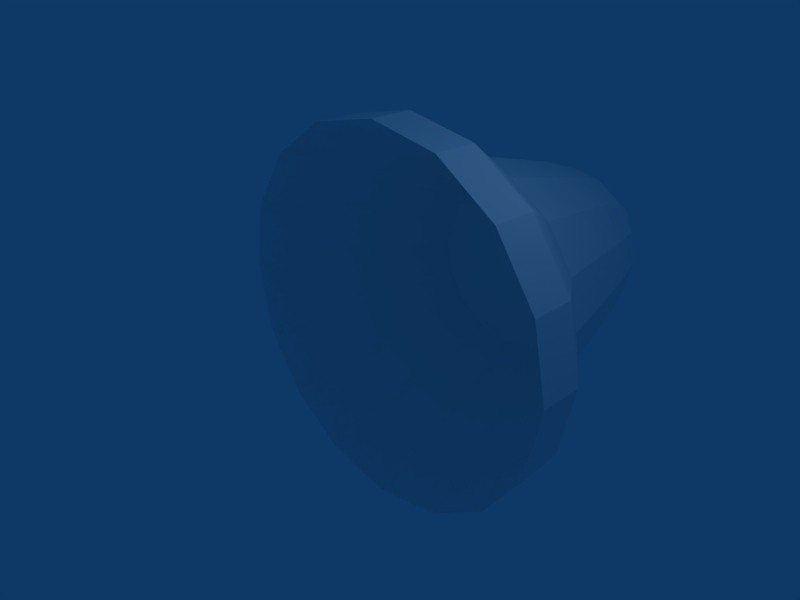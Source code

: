 # Source: Bell.blend  (saved by Blender 2.48.1; exported with 4.5.12 LTS)
import bpy
from mathutils import Matrix  # noqa: F401  (used for matrix-valued properties, if any)

bpy.ops.wm.read_factory_settings(use_empty=True)
scene = bpy.context.scene
scene.name = 'Scene'

# ---- collections
col_collection_1 = bpy.data.collections.new('Collection 1'); scene.collection.children.link(col_collection_1)

# ---- materials (node trees are filled in below, after node groups)
mat_bell_armed = bpy.data.materials.new('Bell-armed')
mat_bell_armed.alpha_threshold = 0.0
mat_bell_armed.diffuse_color = (1.0, 1.0, 1.0, 1.0)
mat_bell_armed.roughness = 0.5
mat_bell_armed.line_color = (0.0, 0.0, 0.0, 1.0)
mat_bell_fired = bpy.data.materials.new('Bell-fired')
mat_bell_fired.alpha_threshold = 0.0
mat_bell_fired.diffuse_color = (0.28, 0.28, 0.28, 1.0)
mat_bell_fired.roughness = 0.5
mat_bell_fired.line_color = (0.0, 0.0, 0.0, 1.0)
mat_bell_done = bpy.data.materials.new('Bell-done')
mat_bell_done.alpha_threshold = 0.0
mat_bell_done.diffuse_color = (0.28, 0.28, 0.28, 1.0)
mat_bell_done.roughness = 0.5
mat_bell_done.line_color = (0.0, 0.0, 0.0, 1.0)
mat_bell_waiting = bpy.data.materials.new('Bell-waiting')
mat_bell_waiting.alpha_threshold = 0.0
mat_bell_waiting.diffuse_color = (0.9646, 0.9583, 0.9583, 1.0)
mat_bell_waiting.roughness = 0.5
mat_bell_waiting.line_color = (0.0, 0.0, 0.0, 1.0)

# ---- material node trees

# ---- world
world_world = bpy.data.worlds.new('World'); scene.world = world_world
world_world.color = (0.05656, 0.2208, 0.4)
world_world.use_sun_shadow = False
world_world.sun_shadow_jitter_overblur = 0.0
world_world.cycles.sampling_method = 'MANUAL'
world_world.cycles.sample_map_resolution = 256

# ---- cameras
cam_camera = bpy.data.cameras.new('Camera')
cam_camera.passepartout_alpha = 0.2
cam_camera.clip_end = 100.0
cam_camera.lens = 35.0
cam_camera.ortho_scale = 7.314
cam_camera.show_passepartout = False
cam_camera.show_safe_areas = True
cam_camera.dof.focus_distance = 0.0
cam_camera.dof.aperture_fstop = 128.0

# ---- lights
light_spot = bpy.data.lights.new('Spot', 'POINT')
light_spot.transmission_factor = 0.0
light_spot.cutoff_distance = 30.0
light_spot.energy = 100.0
light_spot.shadow_buffer_clip_start = 1.001
light_spot.shadow_soft_size = 1.0
light_spot.shadow_maximum_resolution = 0.006
light_spot.use_absolute_resolution = True
light_spot.cycles.use_multiple_importance_sampling = False

# ---- meshes
me_cube_003 = bpy.data.meshes.new('Cube.003')
me_cube_003.from_pydata([(1.0, 1.0, -1.0), (1.0, -1.0, -1.0), (-1.0, -1.0, -1.0), (-1.0, 1.0, -1.0), (1.0, 1.0, 1.0), (1.0, -1.0, 1.0), (-1.0, -1.0, 1.0), (-1.0, 1.0, 1.0)], [], [(0, 1, 2, 3), (4, 7, 6, 5), (0, 4, 5, 1), (1, 5, 6, 2), (2, 6, 7, 3), (4, 0, 3, 7)])
me_cube_003.materials.append(mat_bell_armed)
me_cube_003.use_remesh_preserve_volume = False
me_cube_003.use_remesh_preserve_attributes = False
me_cube_003.use_mirror_vertex_groups = False
me_cube_003.update()
me_cube_002 = bpy.data.meshes.new('Cube.002')
me_cube_002.from_pydata([(1.0, 1.0, -1.0), (1.0, -1.0, -1.0), (-1.0, -1.0, -1.0), (-1.0, 1.0, -1.0), (1.0, 1.0, 1.0), (1.0, -1.0, 1.0), (-1.0, -1.0, 1.0), (-1.0, 1.0, 1.0)], [], [(0, 1, 2, 3), (4, 7, 6, 5), (0, 4, 5, 1), (1, 5, 6, 2), (2, 6, 7, 3), (4, 0, 3, 7)])
me_cube_002.materials.append(mat_bell_fired)
me_cube_002.use_remesh_preserve_volume = False
me_cube_002.use_remesh_preserve_attributes = False
me_cube_002.use_mirror_vertex_groups = False
me_cube_002.update()
me_cube_001 = bpy.data.meshes.new('Cube.001')
me_cube_001.from_pydata([(1.0, 1.0, -1.0), (1.0, -1.0, -1.0), (-1.0, -1.0, -1.0), (-1.0, 1.0, -1.0), (1.0, 1.0, 1.0), (1.0, -1.0, 1.0), (-1.0, -1.0, 1.0), (-1.0, 1.0, 1.0)], [], [(0, 1, 2, 3), (4, 7, 6, 5), (0, 4, 5, 1), (1, 5, 6, 2), (2, 6, 7, 3), (4, 0, 3, 7)])
me_cube_001.materials.append(mat_bell_done)
me_cube_001.use_remesh_preserve_volume = False
me_cube_001.use_remesh_preserve_attributes = False
me_cube_001.use_mirror_vertex_groups = False
me_cube_001.update()
me_bell = bpy.data.meshes.new('Bell')
me_bell.from_pydata([(0.3088, 6.003, 0.3088), (0.4035, 6.003, 0.1671), (0.4367, 6.003, -3.704e-07), (0.4035, 6.003, -0.1671), (0.3088, 6.003, -0.3088), (0.1671, 6.003, -0.4035), (-1.196e-07, 6.003, -0.4367), (-0.1671, 6.003, -0.4035), (-0.3088, 6.003, -0.3088), (-0.4035, 6.003, -0.1671), (-0.4367, 6.003, -3.461e-07), (-0.4035, 6.003, 0.1671), (-0.3088, 6.003, 0.3088), (-0.1671, 6.003, 0.4035), (9.905e-08, 6.003, 0.4367), (0.1671, 6.003, 0.4035), (2.121, 0.003058, 2.121), (2.772, 0.003058, 1.148), (3.0, 0.003058, -4.428e-06), (2.772, 0.003058, -1.148), (2.121, 0.003058, -2.121), (1.148, 0.003058, -2.772), (-6.369e-06, 0.003058, -3.0), (-1.148, 0.003058, -2.772), (-2.121, 0.003058, -2.121), (-2.772, 0.003058, -1.148), (-3.0, 0.003058, 7.159e-06), (-2.772, 0.003058, 1.148), (-2.121, 0.003058, 2.121), (-1.148, 0.003058, 2.772), (9.057e-06, 0.003058, 3.0), (1.148, 0.003058, 2.772), (-1.856e-07, 6.003, -3.513e-07), (-5.75e-07, 3.076, -5.536e-07), (2.772, 0.6931, 1.148), (2.121, 0.6931, 2.121), (3.0, 0.6931, -3.967e-06), (2.772, 0.6931, -1.148), (2.121, 0.6931, -2.121), (1.148, 0.6931, -2.772), (-5.65e-06, 0.6931, -3.0), (-1.148, 0.6931, -2.772), (-2.121, 0.6931, -2.121), (-2.772, 0.6931, -1.148), (-3.0, 0.6931, 6.307e-06), (-2.772, 0.6931, 1.148), (-2.121, 0.6931, 2.121), (-1.148, 0.6931, 2.772), (8.174e-06, 0.6931, 3.0), (1.148, 0.6931, 2.772), (1.986, 1.861, 0.8225), (1.52, 1.861, 1.52), (2.149, 1.861, -2.194e-06), (1.986, 1.861, -0.8225), (1.52, 1.861, -1.52), (0.8225, 1.861, -1.986), (-3.162e-06, 1.861, -2.149), (-0.8225, 1.861, -1.986), (-1.52, 1.861, -1.52), (-1.986, 1.861, -0.8225), (-2.149, 1.861, 3.574e-06), (-1.986, 1.861, 0.8225), (-1.52, 1.861, 1.52), (-0.8225, 1.861, 1.986), (4.8e-06, 1.861, 2.149), (0.8225, 1.861, 1.986), (1.513, 3.829, 0.6266), (1.158, 3.829, 1.158), (1.637, 3.829, -8.669e-07), (1.513, 3.829, -0.6266), (1.158, 3.829, -1.158), (0.6266, 3.829, -1.513), (-1.094e-06, 3.829, -1.637), (-0.6266, 3.829, -1.513), (-1.158, 3.829, -1.158), (-1.513, 3.829, -0.6266), (-1.637, 3.829, 1.126e-06), (-1.513, 3.829, 0.6266), (-1.158, 3.829, 1.158), (-0.6266, 3.829, 1.513), (2.044e-06, 3.829, 1.637), (0.6266, 3.829, 1.513), (1.259, 4.611, 0.5215), (0.9636, 4.611, 0.9636), (1.363, 4.611, -5.043e-07), (1.259, 4.611, -0.5215), (0.9636, 4.611, -0.9636), (0.5215, 4.611, -1.259), (-5.052e-07, 4.611, -1.363), (-0.5215, 4.611, -1.259), (-0.9636, 4.611, -0.9636), (-1.259, 4.611, -0.5215), (-1.363, 4.611, 3.508e-07), (-1.259, 4.611, 0.5215), (-0.9636, 4.611, 0.9636), (-0.5215, 4.611, 1.259), (1.127e-06, 4.611, 1.363), (0.5215, 4.611, 1.259), (0.4144, 5.78, 0.1717), (0.3172, 5.78, 0.3172), (0.4486, 5.78, -3.759e-07), (0.4144, 5.78, -0.1717), (0.3172, 5.78, -0.3172), (0.1717, 5.78, -0.4144), (-1.645e-07, 5.78, -0.4486), (-0.1717, 5.78, -0.4144), (-0.3172, 5.78, -0.3172), (-0.4144, 5.78, -0.1717), (-0.4486, 5.78, -2.553e-07), (-0.4144, 5.78, 0.1717), (-0.3172, 5.78, 0.3172), (-0.1717, 5.78, 0.4144), (1.767e-07, 5.78, 0.4486), (0.1717, 5.78, 0.4144), (0.1544, 6.003, 0.1544), (0.3561, 6.003, 0.238), (0.2017, 6.003, 0.08356), (1.061, 3.076, 1.061), (2.446, 0.003058, 1.635), (1.386, 3.076, 0.574), (2.886, 0.003058, 0.574), (1.5, 3.076, -2.491e-06), (2.886, 0.003058, -0.574), (1.386, 3.076, -0.574), (2.446, 0.003058, -1.635), (1.061, 3.076, -1.061), (1.635, 0.003058, -2.446), (0.574, 3.076, -1.386), (0.574, 0.003058, -2.886), (-3.472e-06, 3.076, -1.5), (-0.574, 0.003058, -2.886), (-0.574, 3.076, -1.386), (-1.635, 0.003058, -2.446), (-1.061, 3.076, -1.061), (-2.446, 0.003058, -1.635), (-1.386, 3.076, -0.574), (-2.886, 0.003058, -0.574), (-1.5, 3.076, 3.303e-06), (-2.886, 0.003058, 0.574), (-1.386, 3.076, 0.574), (-2.446, 0.003058, 1.635), (-1.061, 3.076, 1.061), (-1.635, 0.003058, 2.446), (-0.574, 3.076, 1.386), (-0.574, 0.003058, 2.886), (4.241e-06, 3.076, 1.5), (0.574, 0.003058, 2.886), (0.574, 3.076, 1.386), (1.635, 0.003058, 2.446)], [], [(32, 2, 3), (32, 3, 4), (32, 4, 5), (32, 5, 6), (32, 6, 7), (32, 7, 8), (32, 8, 9), (32, 9, 10), (32, 10, 11), (32, 11, 12), (32, 12, 13), (32, 13, 14), (32, 14, 15), (51, 35, 34, 50), (50, 34, 36, 52), (52, 36, 37, 53), (53, 37, 38, 54), (54, 38, 39, 55), (55, 39, 40, 56), (56, 40, 41, 57), (57, 41, 42, 58), (58, 42, 43, 59), (59, 43, 44, 60), (60, 44, 45, 61), (61, 45, 46, 62), (62, 46, 47, 63), (63, 47, 48, 64), (64, 48, 49, 65), (35, 51, 65, 49), (67, 51, 50, 66), (66, 50, 52, 68), (68, 52, 53, 69), (69, 53, 54, 70), (70, 54, 55, 71), (71, 55, 56, 72), (72, 56, 57, 73), (73, 57, 58, 74), (74, 58, 59, 75), (75, 59, 60, 76), (76, 60, 61, 77), (77, 61, 62, 78), (78, 62, 63, 79), (79, 63, 64, 80), (80, 64, 65, 81), (51, 67, 81, 65), (83, 67, 66, 82), (82, 66, 68, 84), (84, 68, 69, 85), (85, 69, 70, 86), (86, 70, 71, 87), (87, 71, 72, 88), (88, 72, 73, 89), (89, 73, 74, 90), (90, 74, 75, 91), (91, 75, 76, 92), (92, 76, 77, 93), (93, 77, 78, 94), (94, 78, 79, 95), (95, 79, 80, 96), (96, 80, 81, 97), (67, 83, 97, 81), (99, 83, 82, 98), (1, 98, 100, 2), (98, 82, 84, 100), (2, 100, 101, 3), (100, 84, 85, 101), (3, 101, 102, 4), (101, 85, 86, 102), (4, 102, 103, 5), (102, 86, 87, 103), (5, 103, 104, 6), (103, 87, 88, 104), (6, 104, 105, 7), (104, 88, 89, 105), (7, 105, 106, 8), (105, 89, 90, 106), (8, 106, 107, 9), (106, 90, 91, 107), (9, 107, 108, 10), (107, 91, 92, 108), (10, 108, 109, 11), (108, 92, 93, 109), (11, 109, 110, 12), (109, 93, 94, 110), (12, 110, 111, 13), (110, 94, 95, 111), (13, 111, 112, 14), (111, 95, 96, 112), (14, 112, 113, 15), (112, 96, 97, 113), (83, 99, 113, 97), (99, 0, 15, 113), (116, 32, 114), (114, 115, 116), (1, 116, 115), (114, 0, 115), (32, 116, 2), (116, 1, 2), (0, 114, 15), (114, 32, 15), (115, 99, 98), (1, 115, 98), (115, 0, 99), (117, 33, 119), (119, 118, 117), (16, 117, 118), (118, 119, 17), (119, 33, 121), (121, 120, 119), (17, 119, 120), (120, 121, 18), (121, 33, 123), (123, 122, 121), (18, 121, 122), (122, 123, 19), (123, 33, 125), (125, 124, 123), (19, 123, 124), (124, 125, 20), (125, 33, 127), (127, 126, 125), (20, 125, 126), (126, 127, 21), (127, 33, 129), (129, 128, 127), (21, 127, 128), (128, 129, 22), (129, 33, 131), (131, 130, 129), (22, 129, 130), (130, 131, 23), (131, 33, 133), (133, 132, 131), (23, 131, 132), (132, 133, 24), (133, 33, 135), (135, 134, 133), (24, 133, 134), (134, 135, 25), (135, 33, 137), (137, 136, 135), (25, 135, 136), (136, 137, 26), (137, 33, 139), (139, 138, 137), (26, 137, 138), (138, 139, 27), (139, 33, 141), (141, 140, 139), (27, 139, 140), (140, 141, 28), (141, 33, 143), (143, 142, 141), (28, 141, 142), (142, 143, 29), (143, 33, 145), (145, 144, 143), (29, 143, 144), (144, 145, 30), (145, 33, 147), (147, 146, 145), (30, 145, 146), (146, 147, 31), (147, 33, 117), (117, 148, 147), (31, 147, 148), (148, 117, 16), (118, 34, 35), (16, 118, 35), (118, 17, 34), (120, 36, 34), (17, 120, 34), (120, 18, 36), (122, 37, 36), (18, 122, 36), (122, 19, 37), (124, 38, 37), (19, 124, 37), (124, 20, 38), (126, 39, 38), (20, 126, 38), (126, 21, 39), (128, 40, 39), (21, 128, 39), (128, 22, 40), (130, 41, 40), (22, 130, 40), (130, 23, 41), (132, 42, 41), (23, 132, 41), (132, 24, 42), (134, 43, 42), (24, 134, 42), (134, 25, 43), (136, 44, 43), (25, 136, 43), (136, 26, 44), (138, 45, 44), (26, 138, 44), (138, 27, 45), (140, 46, 45), (27, 140, 45), (140, 28, 46), (142, 47, 46), (28, 142, 46), (142, 29, 47), (144, 48, 47), (29, 144, 47), (144, 30, 48), (146, 49, 48), (30, 146, 48), (146, 31, 49), (148, 35, 49), (31, 148, 49), (148, 16, 35)])
me_bell.materials.append(mat_bell_waiting)
me_bell.use_remesh_preserve_volume = False
me_bell.use_remesh_preserve_attributes = False
me_bell.use_mirror_vertex_groups = False
me_bell.update()

# ---- objects
ob_cube_002 = bpy.data.objects.new('Cube.002', me_cube_003)
ob_cube_001 = bpy.data.objects.new('Cube.001', me_cube_002)
ob_cube = bpy.data.objects.new('Cube', me_cube_001)
ob_bell = bpy.data.objects.new('Bell', me_bell)
ob_lamp = bpy.data.objects.new('Lamp', light_spot)
ob_camera = bpy.data.objects.new('Camera', cam_camera)

# ---- transforms, parenting, visibility, modifiers, constraints
ob_cube_002.location = (15.48, 0.0, 0.0)
ob_cube_002.lock_rotations_4d = False
ob_cube_002.empty_display_type = 'ARROWS'
ob_cube_002.lineart.crease_threshold = 0.0
ob_cube_001.location = (12.05, 0.0, 0.0)
ob_cube_001.lock_rotations_4d = False
ob_cube_001.empty_display_type = 'ARROWS'
ob_cube_001.lineart.crease_threshold = 0.0
ob_cube.location = (8.991, 0.0, 0.0)
ob_cube.lock_rotations_4d = False
ob_cube.empty_display_type = 'ARROWS'
ob_cube.lineart.crease_threshold = 0.0
ob_bell.location = (0.0, 0.0, 0.0)
ob_bell.lock_rotations_4d = False
ob_bell.empty_display_type = 'ARROWS'
ob_bell.lineart.crease_threshold = 0.0
ob_lamp.location = (4.076, 1.005, 5.904)
ob_lamp.rotation_euler = (0.6503, 0.05522, 1.866)
ob_lamp.lock_rotations_4d = False
ob_lamp.empty_display_type = 'ARROWS'
ob_lamp.color = (0.0, 0.0, 0.0, 0.0)
ob_lamp.lineart.crease_threshold = 0.0
ob_camera.location = (7.481, -6.508, 5.344)
ob_camera.rotation_euler = (1.109, 0.01082, 0.8149)
ob_camera.lock_rotations_4d = False
ob_camera.empty_display_type = 'ARROWS'
ob_camera.color = (0.0, 0.0, 0.0, 0.0)
ob_camera.display_type = 'WIRE'
ob_camera.lineart.crease_threshold = 0.0

# ---- collection membership
col_collection_1.objects.link(ob_cube_002)
col_collection_1.objects.link(ob_cube_001)
col_collection_1.objects.link(ob_cube)
col_collection_1.objects.link(ob_bell)
col_collection_1.objects.link(ob_lamp)
col_collection_1.objects.link(ob_camera)

# ---- scene / render settings (as saved in the file)
scene.camera = ob_camera
scene.frame_start = 1; scene.frame_end = 250; scene.frame_set(1)
scene.render.engine = 'BLENDER_EEVEE_NEXT'
scene.render.image_settings.file_format = 'JPEG'
scene.render.image_settings.color_mode = 'RGB'
scene.render.image_settings.compression = 90
scene.render.resolution_x = 800
scene.render.resolution_y = 600
scene.render.pixel_aspect_x = 100.0
scene.render.pixel_aspect_y = 100.0
scene.render.fps = 25
scene.render.dither_intensity = 0.0
scene.render.use_compositing = False
scene.render.use_sequencer = False
scene.render.bake_margin = 2
scene.render.bake_bias = 0.0
scene.render.use_stamp_time = False
scene.render.use_stamp_date = False
scene.render.use_stamp_frame = False
scene.render.use_stamp_camera = False
scene.render.use_stamp_scene = False
scene.render.use_stamp_filename = False
scene.render.use_stamp_render_time = False
scene.render.stamp_font_size = 0
scene.cycles.use_denoising = False
scene.cycles.samples = 10
scene.cycles.sampling_pattern = 'TABULATED_SOBOL'
scene.cycles.light_sampling_threshold = 0.0
scene.cycles.use_adaptive_sampling = False
scene.cycles.use_light_tree = False
scene.cycles.blur_glossy = 0.0
scene.cycles.volume_bounces = 1
scene.cycles.pixel_filter_type = 'GAUSSIAN'
scene.cycles.sample_clamp_indirect = 0.0
scene.view_settings.view_transform = 'Raw'
bpy.context.view_layer.update()
